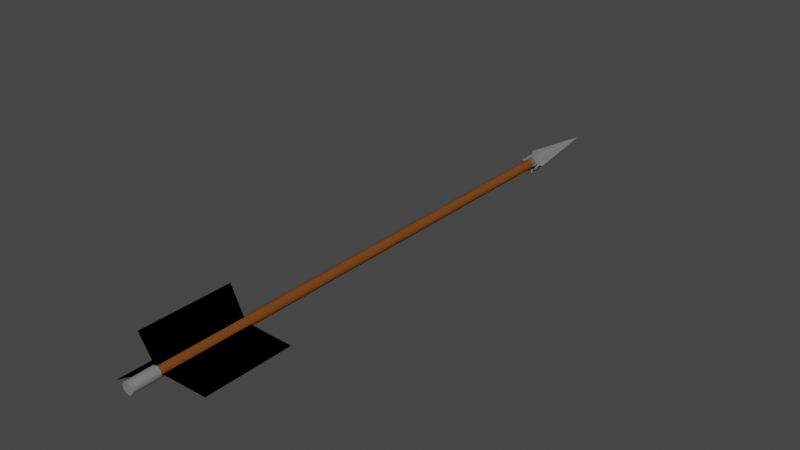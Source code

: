 # Source: Arrow.blend  (saved by Blender 2.82.7; exported with 4.5.12 LTS)
import bpy
from mathutils import Matrix  # noqa: F401  (used for matrix-valued properties, if any)

bpy.ops.wm.read_factory_settings(use_empty=True)
scene = bpy.context.scene
scene.name = 'Scene'

# ---- collections
col_collection = bpy.data.collections.new('Collection'); scene.collection.children.link(col_collection)

# ---- materials (node trees are filled in below, after node groups)
mat_head_001 = bpy.data.materials.new('Head.001')
mat_head_001.use_transparent_shadow = False
mat_head_001.diffuse_color = (0.214, 0.214, 0.214, 1.0)
mat_support = bpy.data.materials.new('Support')
mat_support.use_transparent_shadow = False
mat_support.diffuse_color = (0.1237, 0.1237, 0.1237, 1.0)
mat_wood = bpy.data.materials.new('Wood')
mat_wood.use_transparent_shadow = False
mat_wood.diffuse_color = (0.1845, 0.05883, 0.01369, 1.0)
mat_back = bpy.data.materials.new('Back')
mat_back.use_transparent_shadow = False
mat_back.diffuse_color = (0.2079, 0.2079, 0.2079, 1.0)
mat_fins = bpy.data.materials.new('Fins')
mat_fins.use_transparent_shadow = False
mat_fins.diffuse_color = (0.0, 0.0, 0.0, 1.0)

# ---- material node trees

# ---- world
world_world = bpy.data.worlds.new('World'); scene.world = world_world
world_world.use_nodes = True; world_world.node_tree.nodes.clear()
_N = world_world.node_tree.nodes; _L = world_world.node_tree.links
n0 = _N.new('ShaderNodeOutputWorld'); n0.name = 'World Output'; n0.location = (300, 300)
n1 = _N.new('ShaderNodeBackground'); n1.name = 'Background'; n1.location = (10, 300)
n1.inputs[0].default_value = (0.05088, 0.05088, 0.05088, 1.0)
_L.new(n1.outputs[0], n0.inputs[0])
n0.is_active_output = True
world_world.color = (0.05088, 0.05088, 0.05088)
world_world.use_sun_shadow = False
world_world.sun_shadow_jitter_overblur = 0.0

# ---- meshes
me_cone = bpy.data.meshes.new('Cone')
me_cone.from_pydata([(0.0, 0.5, -1.71), (0.06013, 0.3023, -1.71), (0.1179, 0.2847, -1.71), (0.1712, 0.2563, -1.71), (0.2179, 0.2179, -1.71), (0.2563, 0.1712, -1.71), (0.2847, 0.1179, -1.71), (0.3023, 0.06013, -1.71), (0.5, 3.775e-08, -1.71), (0.3023, -0.06013, -1.71), (0.2847, -0.1179, -1.71), (0.2563, -0.1712, -1.71), (0.2179, -0.2179, -1.71), (0.1712, -0.2563, -1.71), (0.1179, -0.2847, -1.71), (0.06013, -0.3023, -1.71), (-1.629e-07, -0.5, -1.71), (-0.06013, -0.3023, -1.71), (-0.1179, -0.2847, -1.71), (-0.1712, -0.2563, -1.71), (-0.2179, -0.2179, -1.71), (-0.2563, -0.1712, -1.71), (-0.2847, -0.1179, -1.71), (0.0, 0.0, 1.71), (-0.3023, -0.06013, -1.71), (-0.5, 4.828e-07, -1.71), (-0.3023, 0.06013, -1.71), (-0.2847, 0.1179, -1.71), (-0.2563, 0.1712, -1.71), (-0.2179, 0.2179, -1.71), (-0.1712, 0.2563, -1.71), (-0.1179, 0.2847, -1.71), (-0.06013, 0.3023, -1.71)], [], [(0, 23, 1), (1, 23, 2), (2, 23, 3), (3, 23, 4), (4, 23, 5), (5, 23, 6), (6, 23, 7), (7, 23, 8), (8, 23, 9), (9, 23, 10), (10, 23, 11), (11, 23, 12), (12, 23, 13), (13, 23, 14), (14, 23, 15), (15, 23, 16), (16, 23, 17), (17, 23, 18), (18, 23, 19), (19, 23, 20), (20, 23, 21), (21, 23, 22), (22, 23, 24), (24, 23, 25), (25, 23, 26), (26, 23, 27), (27, 23, 28), (28, 23, 29), (29, 23, 30), (30, 23, 31), (31, 23, 32), (32, 23, 0), (0, 1, 2, 3, 4, 5, 6, 7, 8, 9, 10, 11, 12, 13, 14, 15, 16, 17, 18, 19, 20, 21, 22, 24, 25, 26, 27, 28, 29, 30, 31, 32)])
_uv = me_cone.uv_layers.new(name='UVMap')
_uv.uv.foreach_set('vector', [0.25, 0.49, 0.25, 0.25, 0.2968, 0.4854, 0.2968, 0.4854, 0.25, 0.25, 0.3418, 0.4717, 0.3418, 0.4717, 0.25, 0.25, 0.3833, 0.4496, 0.3833, 0.4496, 0.25, 0.25, 0.4197, 0.4197, 0.4197, 0.4197, 0.25, 0.25, 0.4496, 0.3833, 0.4496, 0.3833, 0.25, 0.25, 0.4717, 0.3418, 0.4717, 0.3418, 0.25, 0.25, 0.4854, 0.2968, 0.4854, 0.2968, 0.25, 0.25, 0.49, 0.25, 0.49, 0.25, 0.25, 0.25, 0.4854, 0.2032, 0.4854, 0.2032, 0.25, 0.25, 0.4717, 0.1582, 0.4717, 0.1582, 0.25, 0.25, 0.4496, 0.1167, 0.4496, 0.1167, 0.25, 0.25, 0.4197, 0.08029, 0.4197, 0.08029, 0.25, 0.25, 0.3833, 0.05045, 0.3833, 0.05045, 0.25, 0.25, 0.3418, 0.02827, 0.3418, 0.02827, 0.25, 0.25, 0.2968, 0.01461, 0.2968, 0.01461, 0.25, 0.25, 0.25, 0.01, 0.25, 0.01, 0.25, 0.25, 0.2032, 0.01461, 0.2032, 0.01461, 0.25, 0.25, 0.1582, 0.02827, 0.1582, 0.02827, 0.25, 0.25, 0.1167, 0.05045, 0.1167, 0.05045, 0.25, 0.25, 0.08029, 0.08029, 0.08029, 0.08029, 0.25, 0.25, 0.05045, 0.1167, 0.05045, 0.1167, 0.25, 0.25, 0.02827, 0.1582, 0.02827, 0.1582, 0.25, 0.25, 0.01461, 0.2032, 0.01461, 0.2032, 0.25, 0.25, 0.01, 0.25, 0.01, 0.25, 0.25, 0.25, 0.01461, 0.2968, 0.01461, 0.2968, 0.25, 0.25, 0.02827, 0.3418, 0.02827, 0.3418, 0.25, 0.25, 0.05045, 0.3833, 0.05045, 0.3833, 0.25, 0.25, 0.08029, 0.4197, 0.08029, 0.4197, 0.25, 0.25, 0.1167, 0.4496, 0.1167, 0.4496, 0.25, 0.25, 0.1582, 0.4717, 0.1582, 0.4717, 0.25, 0.25, 0.2032, 0.4854, 0.2032, 0.4854, 0.25, 0.25, 0.25, 0.49, 0.75, 0.49, 0.7968, 0.4854, 0.8418, 0.4717, 0.8833, 0.4496, 0.9197, 0.4197, 0.9496, 0.3833, 0.9717, 0.3418, 0.9854, 0.2968, 0.99, 0.25, 0.9854, 0.2032, 0.9717, 0.1582, 0.9496, 0.1167, 0.9197, 0.08029, 0.8833, 0.05045, 0.8418, 0.02827, 0.7968, 0.01461, 0.75, 0.01, 0.7032, 0.01461, 0.6582, 0.02827, 0.6167, 0.05045, 0.5803, 0.08029, 0.5504, 0.1167, 0.5283, 0.1582, 0.5146, 0.2032, 0.51, 0.25, 0.5146, 0.2968, 0.5283, 0.3418, 0.5504, 0.3833, 0.5803, 0.4197, 0.6167, 0.4496, 0.6582, 0.4717, 0.7032, 0.4854])
me_cone.materials.append(mat_head_001)
me_cone.use_remesh_fix_poles = True
me_cone.use_remesh_preserve_attributes = False
me_cone.use_mirror_vertex_groups = False
me_cone.update()
me_cone_001 = bpy.data.meshes.new('Cone.001')
me_cone_001.from_pydata([(0.0, 0.5, -1.71), (0.06013, 0.3023, -1.71), (0.1179, 0.2847, -1.71), (0.1712, 0.2563, -1.71), (0.2179, 0.2179, -1.71), (0.2563, 0.1712, -1.71), (0.2847, 0.1179, -1.71), (0.3023, 0.06013, -1.71), (0.5, 3.775e-08, -1.71), (0.3023, -0.06013, -1.71), (0.2847, -0.1179, -1.71), (0.2563, -0.1712, -1.71), (0.2179, -0.2179, -1.71), (0.1712, -0.2563, -1.71), (0.1179, -0.2847, -1.71), (0.06013, -0.3023, -1.71), (-1.629e-07, -0.5, -1.71), (-0.06013, -0.3023, -1.71), (-0.1179, -0.2847, -1.71), (-0.1712, -0.2563, -1.71), (-0.2179, -0.2179, -1.71), (-0.2563, -0.1712, -1.71), (-0.2847, -0.1179, -1.71), (0.0, 0.0, 1.71), (-0.3023, -0.06013, -1.71), (-0.5, 4.828e-07, -1.71), (-0.3023, 0.06013, -1.71), (-0.2847, 0.1179, -1.71), (-0.2563, 0.1712, -1.71), (-0.2179, 0.2179, -1.71), (-0.1712, 0.2563, -1.71), (-0.1179, 0.2847, -1.71), (-0.06013, 0.3023, -1.71)], [], [(0, 23, 1), (1, 23, 2), (2, 23, 3), (3, 23, 4), (4, 23, 5), (5, 23, 6), (6, 23, 7), (7, 23, 8), (8, 23, 9), (9, 23, 10), (10, 23, 11), (11, 23, 12), (12, 23, 13), (13, 23, 14), (14, 23, 15), (15, 23, 16), (16, 23, 17), (17, 23, 18), (18, 23, 19), (19, 23, 20), (20, 23, 21), (21, 23, 22), (22, 23, 24), (24, 23, 25), (25, 23, 26), (26, 23, 27), (27, 23, 28), (28, 23, 29), (29, 23, 30), (30, 23, 31), (31, 23, 32), (32, 23, 0), (0, 1, 2, 3, 4, 5, 6, 7, 8, 9, 10, 11, 12, 13, 14, 15, 16, 17, 18, 19, 20, 21, 22, 24, 25, 26, 27, 28, 29, 30, 31, 32)])
_uv = me_cone_001.uv_layers.new(name='UVMap')
_uv.uv.foreach_set('vector', [0.25, 0.49, 0.25, 0.25, 0.2968, 0.4854, 0.2968, 0.4854, 0.25, 0.25, 0.3418, 0.4717, 0.3418, 0.4717, 0.25, 0.25, 0.3833, 0.4496, 0.3833, 0.4496, 0.25, 0.25, 0.4197, 0.4197, 0.4197, 0.4197, 0.25, 0.25, 0.4496, 0.3833, 0.4496, 0.3833, 0.25, 0.25, 0.4717, 0.3418, 0.4717, 0.3418, 0.25, 0.25, 0.4854, 0.2968, 0.4854, 0.2968, 0.25, 0.25, 0.49, 0.25, 0.49, 0.25, 0.25, 0.25, 0.4854, 0.2032, 0.4854, 0.2032, 0.25, 0.25, 0.4717, 0.1582, 0.4717, 0.1582, 0.25, 0.25, 0.4496, 0.1167, 0.4496, 0.1167, 0.25, 0.25, 0.4197, 0.08029, 0.4197, 0.08029, 0.25, 0.25, 0.3833, 0.05045, 0.3833, 0.05045, 0.25, 0.25, 0.3418, 0.02827, 0.3418, 0.02827, 0.25, 0.25, 0.2968, 0.01461, 0.2968, 0.01461, 0.25, 0.25, 0.25, 0.01, 0.25, 0.01, 0.25, 0.25, 0.2032, 0.01461, 0.2032, 0.01461, 0.25, 0.25, 0.1582, 0.02827, 0.1582, 0.02827, 0.25, 0.25, 0.1167, 0.05045, 0.1167, 0.05045, 0.25, 0.25, 0.08029, 0.08029, 0.08029, 0.08029, 0.25, 0.25, 0.05045, 0.1167, 0.05045, 0.1167, 0.25, 0.25, 0.02827, 0.1582, 0.02827, 0.1582, 0.25, 0.25, 0.01461, 0.2032, 0.01461, 0.2032, 0.25, 0.25, 0.01, 0.25, 0.01, 0.25, 0.25, 0.25, 0.01461, 0.2968, 0.01461, 0.2968, 0.25, 0.25, 0.02827, 0.3418, 0.02827, 0.3418, 0.25, 0.25, 0.05045, 0.3833, 0.05045, 0.3833, 0.25, 0.25, 0.08029, 0.4197, 0.08029, 0.4197, 0.25, 0.25, 0.1167, 0.4496, 0.1167, 0.4496, 0.25, 0.25, 0.1582, 0.4717, 0.1582, 0.4717, 0.25, 0.25, 0.2032, 0.4854, 0.2032, 0.4854, 0.25, 0.25, 0.25, 0.49, 0.75, 0.49, 0.7968, 0.4854, 0.8418, 0.4717, 0.8833, 0.4496, 0.9197, 0.4197, 0.9496, 0.3833, 0.9717, 0.3418, 0.9854, 0.2968, 0.99, 0.25, 0.9854, 0.2032, 0.9717, 0.1582, 0.9496, 0.1167, 0.9197, 0.08029, 0.8833, 0.05045, 0.8418, 0.02827, 0.7968, 0.01461, 0.75, 0.01, 0.7032, 0.01461, 0.6582, 0.02827, 0.6167, 0.05045, 0.5803, 0.08029, 0.5504, 0.1167, 0.5283, 0.1582, 0.5146, 0.2032, 0.51, 0.25, 0.5146, 0.2968, 0.5283, 0.3418, 0.5504, 0.3833, 0.5803, 0.4197, 0.6167, 0.4496, 0.6582, 0.4717, 0.7032, 0.4854])
me_cone_001.materials.append(mat_support)
me_cone_001.use_remesh_fix_poles = True
me_cone_001.use_remesh_preserve_attributes = False
me_cone_001.use_mirror_vertex_groups = False
me_cone_001.update()
me_cylinder_001 = bpy.data.meshes.new('Cylinder.001')
me_cylinder_001.from_pydata([(0.0, 0.05, -2.5), (0.0, 0.05, 2.5), (0.009755, 0.04904, -2.5), (0.009755, 0.04904, 2.5), (0.01913, 0.04619, -2.5), (0.01913, 0.04619, 2.5), (0.02778, 0.04157, -2.5), (0.02778, 0.04157, 2.5), (0.03536, 0.03536, -2.5), (0.03536, 0.03536, 2.5), (0.04157, 0.02778, -2.5), (0.04157, 0.02778, 2.5), (0.04619, 0.01913, -2.5), (0.04619, 0.01913, 2.5), (0.04904, 0.009755, -2.5), (0.04904, 0.009755, 2.5), (0.05, 3.775e-09, -2.5), (0.05, 3.775e-09, 2.5), (0.04904, -0.009755, -2.5), (0.04904, -0.009755, 2.5), (0.04619, -0.01913, -2.5), (0.04619, -0.01913, 2.5), (0.04157, -0.02778, -2.5), (0.04157, -0.02778, 2.5), (0.03536, -0.03536, -2.5), (0.03536, -0.03536, 2.5), (0.02778, -0.04157, -2.5), (0.02778, -0.04157, 2.5), (0.01913, -0.04619, -2.5), (0.01913, -0.04619, 2.5), (0.009755, -0.04904, -2.5), (0.009755, -0.04904, 2.5), (-1.629e-08, -0.05, -2.5), (-1.629e-08, -0.05, 2.5), (-0.009755, -0.04904, -2.5), (-0.009755, -0.04904, 2.5), (-0.01913, -0.04619, -2.5), (-0.01913, -0.04619, 2.5), (-0.02778, -0.04157, -2.5), (-0.02778, -0.04157, 2.5), (-0.03536, -0.03536, -2.5), (-0.03536, -0.03536, 2.5), (-0.04157, -0.02778, -2.5), (-0.04157, -0.02778, 2.5), (-0.04619, -0.01913, -2.5), (-0.04619, -0.01913, 2.5), (-0.04904, -0.009754, -2.5), (-0.04904, -0.009754, 2.5), (-0.05, 4.828e-08, -2.5), (-0.05, 4.828e-08, 2.5), (-0.04904, 0.009755, -2.5), (-0.04904, 0.009755, 2.5), (-0.04619, 0.01913, -2.5), (-0.04619, 0.01913, 2.5), (-0.04157, 0.02778, -2.5), (-0.04157, 0.02778, 2.5), (-0.03536, 0.03536, -2.5), (-0.03536, 0.03536, 2.5), (-0.02778, 0.04157, -2.5), (-0.02778, 0.04157, 2.5), (-0.01913, 0.04619, -2.5), (-0.01913, 0.04619, 2.5), (-0.009754, 0.04904, -2.5), (-0.009754, 0.04904, 2.5)], [], [(0, 1, 3, 2), (2, 3, 5, 4), (4, 5, 7, 6), (6, 7, 9, 8), (8, 9, 11, 10), (10, 11, 13, 12), (12, 13, 15, 14), (14, 15, 17, 16), (16, 17, 19, 18), (18, 19, 21, 20), (20, 21, 23, 22), (22, 23, 25, 24), (24, 25, 27, 26), (26, 27, 29, 28), (28, 29, 31, 30), (30, 31, 33, 32), (32, 33, 35, 34), (34, 35, 37, 36), (36, 37, 39, 38), (38, 39, 41, 40), (40, 41, 43, 42), (42, 43, 45, 44), (44, 45, 47, 46), (46, 47, 49, 48), (48, 49, 51, 50), (50, 51, 53, 52), (52, 53, 55, 54), (54, 55, 57, 56), (56, 57, 59, 58), (58, 59, 61, 60), (3, 1, 63, 61, 59, 57, 55, 53, 51, 49, 47, 45, 43, 41, 39, 37, 35, 33, 31, 29, 27, 25, 23, 21, 19, 17, 15, 13, 11, 9, 7, 5), (60, 61, 63, 62), (62, 63, 1, 0), (0, 2, 4, 6, 8, 10, 12, 14, 16, 18, 20, 22, 24, 26, 28, 30, 32, 34, 36, 38, 40, 42, 44, 46, 48, 50, 52, 54, 56, 58, 60, 62)])
_uv = me_cylinder_001.uv_layers.new(name='UVMap')
_uv.uv.foreach_set('vector', [1.0, 0.5, 1.0, 1.0, 0.9688, 1.0, 0.9688, 0.5, 0.9688, 0.5, 0.9688, 1.0, 0.9375, 1.0, 0.9375, 0.5, 0.9375, 0.5, 0.9375, 1.0, 0.9062, 1.0, 0.9062, 0.5, 0.9062, 0.5, 0.9062, 1.0, 0.875, 1.0, 0.875, 0.5, 0.875, 0.5, 0.875, 1.0, 0.8438, 1.0, 0.8438, 0.5, 0.8438, 0.5, 0.8438, 1.0, 0.8125, 1.0, 0.8125, 0.5, 0.8125, 0.5, 0.8125, 1.0, 0.7812, 1.0, 0.7812, 0.5, 0.7812, 0.5, 0.7812, 1.0, 0.75, 1.0, 0.75, 0.5, 0.75, 0.5, 0.75, 1.0, 0.7188, 1.0, 0.7188, 0.5, 0.7188, 0.5, 0.7188, 1.0, 0.6875, 1.0, 0.6875, 0.5, 0.6875, 0.5, 0.6875, 1.0, 0.6562, 1.0, 0.6562, 0.5, 0.6562, 0.5, 0.6562, 1.0, 0.625, 1.0, 0.625, 0.5, 0.625, 0.5, 0.625, 1.0, 0.5938, 1.0, 0.5938, 0.5, 0.5938, 0.5, 0.5938, 1.0, 0.5625, 1.0, 0.5625, 0.5, 0.5625, 0.5, 0.5625, 1.0, 0.5312, 1.0, 0.5312, 0.5, 0.5312, 0.5, 0.5312, 1.0, 0.5, 1.0, 0.5, 0.5, 0.5, 0.5, 0.5, 1.0, 0.4688, 1.0, 0.4688, 0.5, 0.4688, 0.5, 0.4688, 1.0, 0.4375, 1.0, 0.4375, 0.5, 0.4375, 0.5, 0.4375, 1.0, 0.4062, 1.0, 0.4062, 0.5, 0.4062, 0.5, 0.4062, 1.0, 0.375, 1.0, 0.375, 0.5, 0.375, 0.5, 0.375, 1.0, 0.3438, 1.0, 0.3438, 0.5, 0.3438, 0.5, 0.3438, 1.0, 0.3125, 1.0, 0.3125, 0.5, 0.3125, 0.5, 0.3125, 1.0, 0.2812, 1.0, 0.2812, 0.5, 0.2812, 0.5, 0.2812, 1.0, 0.25, 1.0, 0.25, 0.5, 0.25, 0.5, 0.25, 1.0, 0.2188, 1.0, 0.2188, 0.5, 0.2188, 0.5, 0.2188, 1.0, 0.1875, 1.0, 0.1875, 0.5, 0.1875, 0.5, 0.1875, 1.0, 0.1562, 1.0, 0.1562, 0.5, 0.1562, 0.5, 0.1562, 1.0, 0.125, 1.0, 0.125, 0.5, 0.125, 0.5, 0.125, 1.0, 0.09375, 1.0, 0.09375, 0.5, 0.09375, 0.5, 0.09375, 1.0, 0.0625, 1.0, 0.0625, 0.5, 0.2968, 0.4854, 0.25, 0.49, 0.2032, 0.4854, 0.1582, 0.4717, 0.1167, 0.4496, 0.08029, 0.4197, 0.05045, 0.3833, 0.02827, 0.3418, 0.01461, 0.2968, 0.01, 0.25, 0.01461, 0.2032, 0.02827, 0.1582, 0.05045, 0.1167, 0.08029, 0.08029, 0.1167, 0.05045, 0.1582, 0.02827, 0.2032, 0.01461, 0.25, 0.01, 0.2968, 0.01461, 0.3418, 0.02827, 0.3833, 0.05045, 0.4197, 0.08029, 0.4496, 0.1167, 0.4717, 0.1582, 0.4854, 0.2032, 0.49, 0.25, 0.4854, 0.2968, 0.4717, 0.3418, 0.4496, 0.3833, 0.4197, 0.4197, 0.3833, 0.4496, 0.3418, 0.4717, 0.0625, 0.5, 0.0625, 1.0, 0.03125, 1.0, 0.03125, 0.5, 0.03125, 0.5, 0.03125, 1.0, 0.0, 1.0, 0.0, 0.5, 0.75, 0.49, 0.7968, 0.4854, 0.8418, 0.4717, 0.8833, 0.4496, 0.9197, 0.4197, 0.9496, 0.3833, 0.9717, 0.3418, 0.9854, 0.2968, 0.99, 0.25, 0.9854, 0.2032, 0.9717, 0.1582, 0.9496, 0.1167, 0.9197, 0.08029, 0.8833, 0.05045, 0.8418, 0.02827, 0.7968, 0.01461, 0.75, 0.01, 0.7032, 0.01461, 0.6582, 0.02827, 0.6167, 0.05045, 0.5803, 0.08029, 0.5504, 0.1167, 0.5283, 0.1582, 0.5146, 0.2032, 0.51, 0.25, 0.5146, 0.2968, 0.5283, 0.3418, 0.5504, 0.3833, 0.5803, 0.4197, 0.6167, 0.4496, 0.6582, 0.4717, 0.7032, 0.4854])
me_cylinder_001.materials.append(mat_wood)
me_cylinder_001.use_remesh_fix_poles = True
me_cylinder_001.use_remesh_preserve_attributes = False
me_cylinder_001.use_mirror_vertex_groups = False
me_cylinder_001.update()
me_cylinder_002 = bpy.data.meshes.new('Cylinder.002')
me_cylinder_002.from_pydata([(-4.348e-10, 0.05945, 2.252), (-4.348e-10, 0.05494, 2.512), (0.01076, 0.05839, 2.252), (0.01076, 0.05388, 2.512), (0.02111, 0.05525, 2.252), (0.02111, 0.05074, 2.512), (0.03064, 0.05015, 2.252), (0.03064, 0.04565, 2.512), (0.039, 0.04329, 2.252), (0.039, 0.03879, 2.512), (0.04586, 0.03494, 2.252), (0.04586, 0.03043, 2.512), (0.05095, 0.0254, 2.252), (0.05095, 0.0209, 2.512), (0.05409, 0.01506, 2.252), (0.05409, 0.01055, 2.512), (0.05515, 0.004297, 2.252), (0.05515, -0.0002105, 2.512), (0.05409, -0.006463, 2.252), (0.05409, -0.01097, 2.512), (0.05095, -0.01681, 2.252), (0.05095, -0.02132, 2.512), (0.04586, -0.02634, 2.252), (0.04586, -0.03085, 2.512), (0.039, -0.0347, 2.252), (0.039, -0.03921, 2.512), (0.03064, -0.04156, 2.252), (0.03064, -0.04607, 2.512), (0.02111, -0.04666, 2.252), (0.02111, -0.05116, 2.512), (0.01076, -0.0498, 2.252), (0.01076, -0.0543, 2.512), (-1.841e-08, -0.05086, 2.252), (-1.841e-08, -0.05536, 2.512), (-0.01076, -0.0498, 2.252), (-0.01076, -0.0543, 2.512), (-0.02111, -0.04666, 2.252), (-0.02111, -0.05116, 2.512), (-0.03064, -0.04156, 2.252), (-0.03064, -0.04607, 2.512), (-0.039, -0.0347, 2.252), (-0.039, -0.03921, 2.512), (-0.04586, -0.02634, 2.252), (-0.04586, -0.03085, 2.512), (-0.05095, -0.01681, 2.252), (-0.05095, -0.02132, 2.512), (-0.05409, -0.006463, 2.252), (-0.05409, -0.01097, 2.512), (-0.05515, 0.004297, 2.252), (-0.05515, -0.0002105, 2.512), (-0.05409, 0.01506, 2.252), (-0.05409, 0.01055, 2.512), (-0.05095, 0.0254, 2.252), (-0.05095, 0.0209, 2.512), (-0.04586, 0.03494, 2.252), (-0.04586, 0.03043, 2.512), (-0.039, 0.04329, 2.252), (-0.039, 0.03879, 2.512), (-0.03064, 0.05015, 2.252), (-0.03064, 0.04565, 2.512), (-0.02111, 0.05525, 2.252), (-0.02111, 0.05074, 2.512), (-0.01076, 0.05839, 2.252), (-0.01076, 0.05388, 2.512)], [], [(0, 1, 3, 2), (2, 3, 5, 4), (4, 5, 7, 6), (6, 7, 9, 8), (8, 9, 11, 10), (10, 11, 13, 12), (12, 13, 15, 14), (14, 15, 17, 16), (16, 17, 19, 18), (18, 19, 21, 20), (20, 21, 23, 22), (22, 23, 25, 24), (24, 25, 27, 26), (26, 27, 29, 28), (28, 29, 31, 30), (30, 31, 33, 32), (32, 33, 35, 34), (34, 35, 37, 36), (36, 37, 39, 38), (38, 39, 41, 40), (40, 41, 43, 42), (42, 43, 45, 44), (44, 45, 47, 46), (46, 47, 49, 48), (48, 49, 51, 50), (50, 51, 53, 52), (52, 53, 55, 54), (54, 55, 57, 56), (56, 57, 59, 58), (58, 59, 61, 60), (3, 1, 63, 61, 59, 57, 55, 53, 51, 49, 47, 45, 43, 41, 39, 37, 35, 33, 31, 29, 27, 25, 23, 21, 19, 17, 15, 13, 11, 9, 7, 5), (60, 61, 63, 62), (62, 63, 1, 0), (0, 2, 4, 6, 8, 10, 12, 14, 16, 18, 20, 22, 24, 26, 28, 30, 32, 34, 36, 38, 40, 42, 44, 46, 48, 50, 52, 54, 56, 58, 60, 62)])
_uv = me_cylinder_002.uv_layers.new(name='UVMap')
_uv.uv.foreach_set('vector', [1.0, 0.5, 1.0, 1.0, 0.9688, 1.0, 0.9688, 0.5, 0.9688, 0.5, 0.9688, 1.0, 0.9375, 1.0, 0.9375, 0.5, 0.9375, 0.5, 0.9375, 1.0, 0.9062, 1.0, 0.9062, 0.5, 0.9062, 0.5, 0.9062, 1.0, 0.875, 1.0, 0.875, 0.5, 0.875, 0.5, 0.875, 1.0, 0.8438, 1.0, 0.8438, 0.5, 0.8438, 0.5, 0.8438, 1.0, 0.8125, 1.0, 0.8125, 0.5, 0.8125, 0.5, 0.8125, 1.0, 0.7812, 1.0, 0.7812, 0.5, 0.7812, 0.5, 0.7812, 1.0, 0.75, 1.0, 0.75, 0.5, 0.75, 0.5, 0.75, 1.0, 0.7188, 1.0, 0.7188, 0.5, 0.7188, 0.5, 0.7188, 1.0, 0.6875, 1.0, 0.6875, 0.5, 0.6875, 0.5, 0.6875, 1.0, 0.6562, 1.0, 0.6562, 0.5, 0.6562, 0.5, 0.6562, 1.0, 0.625, 1.0, 0.625, 0.5, 0.625, 0.5, 0.625, 1.0, 0.5938, 1.0, 0.5938, 0.5, 0.5938, 0.5, 0.5938, 1.0, 0.5625, 1.0, 0.5625, 0.5, 0.5625, 0.5, 0.5625, 1.0, 0.5312, 1.0, 0.5312, 0.5, 0.5312, 0.5, 0.5312, 1.0, 0.5, 1.0, 0.5, 0.5, 0.5, 0.5, 0.5, 1.0, 0.4688, 1.0, 0.4688, 0.5, 0.4688, 0.5, 0.4688, 1.0, 0.4375, 1.0, 0.4375, 0.5, 0.4375, 0.5, 0.4375, 1.0, 0.4062, 1.0, 0.4062, 0.5, 0.4062, 0.5, 0.4062, 1.0, 0.375, 1.0, 0.375, 0.5, 0.375, 0.5, 0.375, 1.0, 0.3438, 1.0, 0.3438, 0.5, 0.3438, 0.5, 0.3438, 1.0, 0.3125, 1.0, 0.3125, 0.5, 0.3125, 0.5, 0.3125, 1.0, 0.2812, 1.0, 0.2812, 0.5, 0.2812, 0.5, 0.2812, 1.0, 0.25, 1.0, 0.25, 0.5, 0.25, 0.5, 0.25, 1.0, 0.2188, 1.0, 0.2188, 0.5, 0.2188, 0.5, 0.2188, 1.0, 0.1875, 1.0, 0.1875, 0.5, 0.1875, 0.5, 0.1875, 1.0, 0.1562, 1.0, 0.1562, 0.5, 0.1562, 0.5, 0.1562, 1.0, 0.125, 1.0, 0.125, 0.5, 0.125, 0.5, 0.125, 1.0, 0.09375, 1.0, 0.09375, 0.5, 0.09375, 0.5, 0.09375, 1.0, 0.0625, 1.0, 0.0625, 0.5, 0.2968, 0.4854, 0.25, 0.49, 0.2032, 0.4854, 0.1582, 0.4717, 0.1167, 0.4496, 0.08029, 0.4197, 0.05045, 0.3833, 0.02827, 0.3418, 0.01461, 0.2968, 0.01, 0.25, 0.01461, 0.2032, 0.02827, 0.1582, 0.05045, 0.1167, 0.08029, 0.08029, 0.1167, 0.05045, 0.1582, 0.02827, 0.2032, 0.01461, 0.25, 0.01, 0.2968, 0.01461, 0.3418, 0.02827, 0.3833, 0.05045, 0.4197, 0.08029, 0.4496, 0.1167, 0.4717, 0.1582, 0.4854, 0.2032, 0.49, 0.25, 0.4854, 0.2968, 0.4717, 0.3418, 0.4496, 0.3833, 0.4197, 0.4197, 0.3833, 0.4496, 0.3418, 0.4717, 0.0625, 0.5, 0.0625, 1.0, 0.03125, 1.0, 0.03125, 0.5, 0.03125, 0.5, 0.03125, 1.0, 0.0, 1.0, 0.0, 0.5, 0.75, 0.49, 0.7968, 0.4854, 0.8418, 0.4717, 0.8833, 0.4496, 0.9197, 0.4197, 0.9496, 0.3833, 0.9717, 0.3418, 0.9854, 0.2968, 0.99, 0.25, 0.9854, 0.2032, 0.9717, 0.1582, 0.9496, 0.1167, 0.9197, 0.08029, 0.8833, 0.05045, 0.8418, 0.02827, 0.7968, 0.01461, 0.75, 0.01, 0.7032, 0.01461, 0.6582, 0.02827, 0.6167, 0.05045, 0.5803, 0.08029, 0.5504, 0.1167, 0.5283, 0.1582, 0.5146, 0.2032, 0.51, 0.25, 0.5146, 0.2968, 0.5283, 0.3418, 0.5504, 0.3833, 0.5803, 0.4197, 0.6167, 0.4496, 0.6582, 0.4717, 0.7032, 0.4854])
me_cylinder_002.materials.append(mat_back)
me_cylinder_002.use_remesh_fix_poles = True
me_cylinder_002.use_remesh_preserve_attributes = False
me_cylinder_002.use_mirror_vertex_groups = False
me_cylinder_002.update()
me_plane = bpy.data.meshes.new('Plane')
me_plane.from_pydata([(-0.64, 0.01164, -2.848e-08), (0.2256, 0.01164, -4.66e-08), (-0.7604, 0.4045, 5.033e-09), (0.1052, 0.4045, -1.308e-08), (-0.64, 0.00148, 0.005848), (0.2256, 0.00148, 0.005848), (-0.7604, -0.1663, -0.3493), (0.1052, -0.1663, -0.3493), (-0.5267, -0.1178, 0.3726), (0.3389, -0.1178, 0.3726), (-0.6471, 0.01215, 0.001872), (0.2185, 0.01215, 0.001872)], [], [(0, 1, 3, 2), (4, 5, 7, 6), (8, 9, 11, 10)])
_uv = me_plane.uv_layers.new(name='UVMap')
_uv.uv.foreach_set('vector', [0.0, 0.0, 1.0, 0.0, 1.0, 1.0, 0.0, 1.0, 0.0, 0.0, 1.0, 0.0, 1.0, 1.0, 0.0, 1.0, 0.0, 0.0, 1.0, 0.0, 1.0, 1.0, 0.0, 1.0])
me_plane.materials.append(mat_fins)
me_plane.use_remesh_fix_poles = True
me_plane.use_remesh_preserve_attributes = False
me_plane.use_mirror_vertex_groups = False
me_plane.update()

# ---- objects
ob_cone = bpy.data.objects.new('Cone', me_cone)
ob_cone_001 = bpy.data.objects.new('Cone.001', me_cone_001)
ob_cylinder = bpy.data.objects.new('Cylinder', me_cylinder_001)
ob_cylinder_001 = bpy.data.objects.new('Cylinder.001', me_cylinder_002)
ob_plane = bpy.data.objects.new('Plane', me_plane)

# ---- transforms, parenting, visibility, modifiers, constraints
ob_cone.location = (0.0, -0.09051, 0.0)
ob_cone.rotation_euler = (-1.57, -0.0, 0.0)
ob_cone.scale = (0.07638, 0.07638, 0.07638)
ob_cone.lineart.crease_threshold = 0.0
ob_cone_001.location = (0.0, -0.1629, 0.0)
ob_cone_001.rotation_euler = (-1.57, -0.0, 0.0)
ob_cone_001.scale = (0.04597, 0.04597, 0.04597)
ob_cone_001.lineart.crease_threshold = 0.0
ob_cylinder.location = (0.0, -0.9973, 0.0)
ob_cylinder.rotation_euler = (1.572, -0.0, 0.0)
ob_cylinder.scale = (0.3023, 0.3023, 0.3023)
ob_cylinder.lineart.crease_threshold = 0.0
ob_cylinder_001.location = (0.0, -0.9973, 0.0)
ob_cylinder_001.rotation_euler = (1.572, -0.0, 0.0)
ob_cylinder_001.scale = (0.3023, 0.3023, 0.3023)
ob_cylinder_001.lineart.crease_threshold = 0.0
ob_plane.location = (0.0, -1.484, 0.0)
ob_plane.rotation_euler = (1.571, 0.0, 1.571)
ob_plane.scale = (0.3023, 0.3023, 0.3023)
ob_plane.lineart.crease_threshold = 0.0

# ---- collection membership
col_collection.objects.link(ob_cone)
col_collection.objects.link(ob_cone_001)
col_collection.objects.link(ob_cylinder)
col_collection.objects.link(ob_cylinder_001)
col_collection.objects.link(ob_plane)

# ---- scene / render settings (as saved in the file)
scene.frame_start = 1; scene.frame_end = 250; scene.frame_set(1)
scene.render.engine = 'BLENDER_EEVEE_NEXT'
scene.cycles.use_denoising = False
scene.cycles.samples = 128
scene.cycles.sampling_pattern = 'TABULATED_SOBOL'
scene.cycles.use_adaptive_sampling = False
scene.cycles.use_light_tree = False
scene.view_settings.view_transform = 'Filmic'
bpy.context.view_layer.update()

# ---- added for rendering (the .blend has no active camera and no usable light): camera, sun
cam_auto = bpy.data.cameras.new('AutoCamera')
cam_auto.lens = 50.0
cam_auto.sensor_width = 36.0
cam_auto.clip_end = 1000.0
ob_auto_camera = bpy.data.objects.new('AutoCamera', cam_auto)
scene.collection.objects.link(ob_auto_camera)
ob_auto_camera.location = (1.6858, -2.87705, 1.38183)
ob_auto_camera.rotation_euler = (1.09748, -7.21219e-08, 0.694738)
scene.camera = ob_auto_camera
light_auto_sun = bpy.data.lights.new('AutoSun', 'SUN')
light_auto_sun.energy = 3.0
light_auto_sun.angle = 0.0523599
ob_auto_sun = bpy.data.objects.new('AutoSun', light_auto_sun)
scene.collection.objects.link(ob_auto_sun)
ob_auto_sun.rotation_euler = (0.872665, 0.174533, 0.523599)
bpy.context.view_layer.update()
